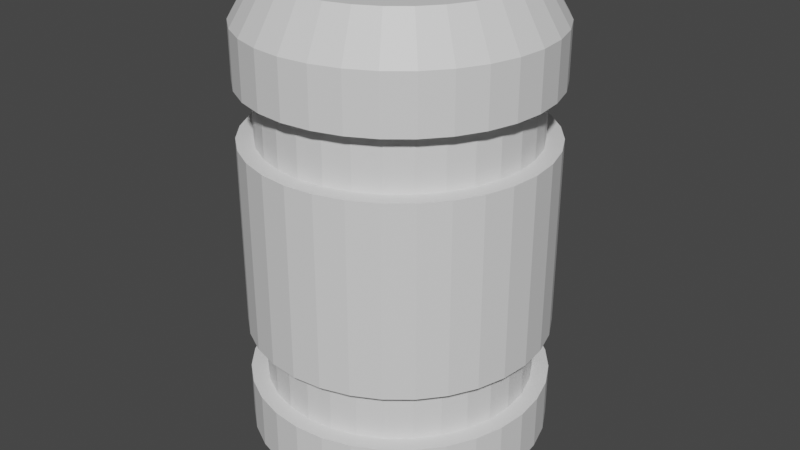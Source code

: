 # Source: Sequence_Lock.blend  (saved by Blender 2.91.10; exported with 4.5.12 LTS)
import bpy
from mathutils import Matrix  # noqa: F401  (used for matrix-valued properties, if any)

bpy.ops.wm.read_factory_settings(use_empty=True)
scene = bpy.context.scene
scene.name = 'Scene'

# ---- collections
col_collection = bpy.data.collections.new('Collection'); scene.collection.children.link(col_collection)

# ---- materials (node trees are filled in below, after node groups)
mat_base = bpy.data.materials.new('Base')
mat_base.use_transparent_shadow = False

# ---- material node trees
mat_base.use_nodes = True; mat_base.node_tree.nodes.clear()
_N = mat_base.node_tree.nodes; _L = mat_base.node_tree.links
n0 = _N.new('ShaderNodeBsdfPrincipled'); n0.name = 'Principled BSDF'; n0.location = (10, 300)
n0.distribution = 'GGX'
n0.subsurface_method = 'BURLEY'
n0.inputs[3].default_value = 1.45
n0.inputs[27].default_value = (0.0, 0.0, 0.0, 1.0)
n0.inputs[28].default_value = 1.0
n1 = _N.new('ShaderNodeOutputMaterial'); n1.name = 'Material Output'; n1.location = (300, 300)
_L.new(n0.outputs[0], n1.inputs[0])
n1.is_active_output = True

# ---- world
world_world = bpy.data.worlds.new('World'); scene.world = world_world
world_world.use_nodes = True; world_world.node_tree.nodes.clear()
_N = world_world.node_tree.nodes; _L = world_world.node_tree.links
n0 = _N.new('ShaderNodeOutputWorld'); n0.name = 'World Output'; n0.location = (300, 300)
n1 = _N.new('ShaderNodeBackground'); n1.name = 'Background'; n1.location = (10, 300)
n1.inputs[0].default_value = (0.05088, 0.05088, 0.05088, 1.0)
_L.new(n1.outputs[0], n0.inputs[0])
n0.is_active_output = True
world_world.color = (0.05088, 0.05088, 0.05088)
world_world.use_sun_shadow = False
world_world.sun_shadow_jitter_overblur = 0.0

# ---- meshes
me_cylinder = bpy.data.meshes.new('Cylinder')
me_cylinder.from_pydata([(0.0, 1.0, -2.0), (0.0, 1.0, 2.0), (0.1951, 0.9808, -2.0), (0.1951, 0.9808, 2.0), (0.3827, 0.9239, -2.0), (0.3827, 0.9239, 2.0), (0.5556, 0.8315, -2.0), (0.5556, 0.8315, 2.0), (0.7071, 0.7071, -2.0), (0.7071, 0.7071, 2.0), (0.8315, 0.5556, -2.0), (0.8315, 0.5556, 2.0), (0.9239, 0.3827, -2.0), (0.9239, 0.3827, 2.0), (0.9808, 0.1951, -2.0), (0.9808, 0.1951, 2.0), (1.0, 7.55e-08, -2.0), (1.0, 5.96e-08, 2.0), (0.9808, -0.1951, -2.0), (0.9808, -0.1951, 2.0), (0.9239, -0.3827, -2.0), (0.9239, -0.3827, 2.0), (0.8315, -0.5556, -2.0), (0.8315, -0.5556, 2.0), (0.7071, -0.7071, -2.0), (0.7071, -0.7071, 2.0), (0.5556, -0.8315, -2.0), (0.5556, -0.8315, 2.0), (0.3827, -0.9239, -2.0), (0.3827, -0.9239, 2.0), (0.1951, -0.9808, -2.0), (0.1951, -0.9808, 2.0), (-3.258e-07, -1.0, -2.0), (-3.258e-07, -1.0, 2.0), (-0.1951, -0.9808, -2.0), (-0.1951, -0.9808, 2.0), (-0.3827, -0.9239, -2.0), (-0.3827, -0.9239, 2.0), (-0.5556, -0.8315, -2.0), (-0.5556, -0.8315, 2.0), (-0.7071, -0.7071, -2.0), (-0.7071, -0.7071, 2.0), (-0.8315, -0.5556, -2.0), (-0.8315, -0.5556, 2.0), (-0.9239, -0.3827, -2.0), (-0.9239, -0.3827, 2.0), (-0.9808, -0.1951, -2.0), (-0.9808, -0.1951, 2.0), (-1.0, 9.656e-07, -2.0), (-1.0, 9.537e-07, 2.0), (-0.9808, 0.1951, -2.0), (-0.9808, 0.1951, 2.0), (-0.9239, 0.3827, -2.0), (-0.9239, 0.3827, 2.0), (-0.8315, 0.5556, -2.0), (-0.8315, 0.5556, 2.0), (-0.7071, 0.7071, -2.0), (-0.7071, 0.7071, 2.0), (-0.5556, 0.8315, -2.0), (-0.5556, 0.8315, 2.0), (-0.3827, 0.9239, -2.0), (-0.3827, 0.9239, 2.0), (-0.1951, 0.9808, -2.0), (-0.1951, 0.9808, 2.0), (-1.09e-08, 1.204, -1.657), (-1.09e-08, 1.204, 1.657), (0.2348, 1.18, 1.657), (0.2348, 1.18, -1.657), (0.4606, 1.112, 1.657), (0.4606, 1.112, -1.657), (0.6687, 1.001, 1.657), (0.6687, 1.001, -1.657), (0.8511, 0.8511, 1.657), (0.8511, 0.8511, -1.657), (1.001, 0.6687, 1.657), (1.001, 0.6687, -1.657), (1.112, 0.4606, 1.657), (1.112, 0.4606, -1.657), (1.18, 0.2348, 1.657), (1.18, 0.2348, -1.657), (1.204, 1.327e-08, 1.657), (1.204, 1.965e-08, -1.657), (1.18, -0.2348, 1.657), (1.18, -0.2348, -1.657), (1.112, -0.4606, 1.657), (1.112, -0.4606, -1.657), (1.001, -0.6687, 1.657), (1.001, -0.6687, -1.657), (0.8511, -0.8511, 1.657), (0.8511, -0.8511, -1.657), (0.6687, -1.001, 1.657), (0.6687, -1.001, -1.657), (0.4606, -1.112, 1.657), (0.4606, -1.112, -1.657), (0.2348, -1.18, 1.657), (0.2348, -1.18, -1.657), (-4.031e-07, -1.204, 1.657), (-4.031e-07, -1.204, -1.657), (-0.2348, -1.18, 1.657), (-0.2348, -1.18, -1.657), (-0.4606, -1.112, 1.657), (-0.4606, -1.112, -1.657), (-0.6687, -1.001, 1.657), (-0.6687, -1.001, -1.657), (-0.8511, -0.8511, 1.657), (-0.8511, -0.8511, -1.657), (-1.001, -0.6687, 1.657), (-1.001, -0.6687, -1.657), (-1.112, -0.4606, 1.657), (-1.112, -0.4606, -1.657), (-1.18, -0.2348, 1.657), (-1.18, -0.2348, -1.657), (-1.204, 1.088e-06, 1.657), (-1.204, 1.093e-06, -1.657), (-1.18, 0.2348, 1.657), (-1.18, 0.2348, -1.657), (-1.112, 0.4606, 1.657), (-1.112, 0.4606, -1.657), (-1.001, 0.6687, 1.657), (-1.001, 0.6687, -1.657), (-0.8511, 0.8511, 1.657), (-0.8511, 0.8511, -1.657), (-0.6687, 1.001, 1.657), (-0.6687, 1.001, -1.657), (-0.4606, 1.112, 1.657), (-0.4606, 1.112, -1.657), (-0.2348, 1.18, 1.657), (-0.2348, 1.18, -1.657), (-1.09e-08, 1.204, -0.7667), (-1.09e-08, 1.204, 0.7667), (0.2348, 1.18, 0.7667), (0.2348, 1.18, -0.7667), (0.4606, 1.112, 0.7667), (0.4606, 1.112, -0.7667), (0.6687, 1.001, 0.7667), (0.6687, 1.001, -0.7667), (0.8511, 0.8511, 0.7667), (0.8511, 0.8511, -0.7667), (1.001, 0.6687, 0.7667), (1.001, 0.6687, -0.7667), (1.112, 0.4606, 0.7667), (1.112, 0.4606, -0.7667), (1.18, 0.2348, 0.7667), (1.18, 0.2348, -0.7667), (1.204, 1.54e-08, 0.7667), (1.204, 1.752e-08, -0.7667), (1.18, -0.2348, 0.7667), (1.18, -0.2348, -0.7667), (1.112, -0.4606, 0.7667), (1.112, -0.4606, -0.7667), (1.001, -0.6687, 0.7667), (1.001, -0.6687, -0.7667), (0.8511, -0.8511, 0.7667), (0.8511, -0.8511, -0.7667), (0.6687, -1.001, 0.7667), (0.6687, -1.001, -0.7667), (0.4606, -1.112, 0.7667), (0.4606, -1.112, -0.7667), (0.2348, -1.18, 0.7667), (0.2348, -1.18, -0.7667), (-4.031e-07, -1.204, 0.7667), (-4.031e-07, -1.204, -0.7667), (-0.2348, -1.18, 0.7667), (-0.2348, -1.18, -0.7667), (-0.4606, -1.112, 0.7667), (-0.4606, -1.112, -0.7667), (-0.6687, -1.001, 0.7667), (-0.6687, -1.001, -0.7667), (-0.8511, -0.8511, 0.7667), (-0.8511, -0.8511, -0.7667), (-1.001, -0.6687, 0.7667), (-1.001, -0.6687, -0.7667), (-1.112, -0.4606, 0.7667), (-1.112, -0.4606, -0.7667), (-1.18, -0.2348, 0.7667), (-1.18, -0.2348, -0.7667), (-1.204, 1.089e-06, 0.7667), (-1.204, 1.091e-06, -0.7667), (-1.18, 0.2348, 0.7667), (-1.18, 0.2348, -0.7667), (-1.112, 0.4606, 0.7667), (-1.112, 0.4606, -0.7667), (-1.001, 0.6687, 0.7667), (-1.001, 0.6687, -0.7667), (-0.8511, 0.8511, 0.7667), (-0.8511, 0.8511, -0.7667), (-0.6687, 1.001, 0.7667), (-0.6687, 1.001, -0.7667), (-0.4606, 1.112, 0.7667), (-0.4606, 1.112, -0.7667), (-0.2348, 1.18, 0.7667), (-0.2348, 1.18, -0.7667), (0.2348, 1.18, -1.212), (0.4606, 1.112, -1.212), (0.6687, 1.001, -1.212), (0.8511, 0.8511, -1.212), (1.001, 0.6687, -1.212), (1.112, 0.4606, -1.212), (1.18, 0.2348, -1.212), (1.204, 1.859e-08, -1.212), (1.18, -0.2348, -1.212), (1.112, -0.4606, -1.212), (1.001, -0.6687, -1.212), (0.8511, -0.8511, -1.212), (0.6687, -1.001, -1.212), (0.4606, -1.112, -1.212), (0.2348, -1.18, -1.212), (-4.031e-07, -1.204, -1.212), (-0.2348, -1.18, -1.212), (-0.4606, -1.112, -1.212), (-0.6687, -1.001, -1.212), (-0.8511, -0.8511, -1.212), (-1.001, -0.6687, -1.212), (-1.112, -0.4606, -1.212), (-1.18, -0.2348, -1.212), (-1.204, 1.092e-06, -1.212), (-1.18, 0.2348, -1.212), (-1.112, 0.4606, -1.212), (-1.001, 0.6687, -1.212), (-0.8511, 0.8511, -1.212), (-0.6687, 1.001, -1.212), (-0.4606, 1.112, -1.212), (-0.2348, 1.18, -1.212), (-1.09e-08, 1.204, -1.212), (-1.09e-08, 1.204, 1.212), (0.2348, 1.18, 1.212), (0.4606, 1.112, 1.212), (0.6687, 1.001, 1.212), (0.8511, 0.8511, 1.212), (1.001, 0.6687, 1.212), (1.112, 0.4606, 1.212), (1.18, 0.2348, 1.212), (1.204, 1.433e-08, 1.212), (1.18, -0.2348, 1.212), (1.112, -0.4606, 1.212), (1.001, -0.6687, 1.212), (0.8511, -0.8511, 1.212), (0.6687, -1.001, 1.212), (0.4606, -1.112, 1.212), (0.2348, -1.18, 1.212), (-4.031e-07, -1.204, 1.212), (-0.2348, -1.18, 1.212), (-0.4606, -1.112, 1.212), (-0.6687, -1.001, 1.212), (-0.8511, -0.8511, 1.212), (-1.001, -0.6687, 1.212), (-1.112, -0.4606, 1.212), (-1.18, -0.2348, 1.212), (-1.204, 1.089e-06, 1.212), (-1.18, 0.2348, 1.212), (-1.112, 0.4606, 1.212), (-1.001, 0.6687, 1.212), (-0.8511, 0.8511, 1.212), (-0.6687, 1.001, 1.212), (-0.4606, 1.112, 1.212), (-0.2348, 1.18, 1.212), (5.063e-09, 1.07, -1.212), (5.063e-09, 1.07, -0.7667), (0.2088, 1.05, 1.212), (0.2088, 1.05, 0.7667), (0.4096, 0.9889, 1.212), (0.4096, 0.9889, 0.7667), (0.5947, 0.89, 1.212), (0.5947, 0.89, 0.7667), (0.7569, 0.7569, 1.212), (0.7569, 0.7569, 0.7667), (0.89, 0.5947, 1.212), (0.89, 0.5947, 0.7667), (0.9889, 0.4096, 1.212), (0.9889, 0.4096, 0.7667), (1.05, 0.2088, 1.212), (1.05, 0.2088, 0.7667), (1.07, 5.151e-08, 1.212), (1.07, 5.246e-08, 0.7667), (1.05, -0.2088, 1.212), (1.05, -0.2088, 0.7667), (0.9889, -0.4096, 1.212), (0.9889, -0.4096, 0.7667), (0.89, -0.5947, 1.212), (0.89, -0.5947, 0.7667), (0.7569, -0.7569, 1.212), (0.7569, -0.7569, 0.7667), (0.5947, -0.89, 1.212), (0.5947, -0.89, 0.7667), (0.4096, -0.9889, 1.212), (0.4096, -0.9889, 0.7667), (0.2088, -1.05, 1.212), (0.2088, -1.05, 0.7667), (-3.437e-07, -1.07, 1.212), (-3.437e-07, -1.07, 0.7667), (-0.2088, -1.05, 1.212), (-0.2088, -1.05, 0.7667), (-0.4096, -0.9889, 1.212), (-0.4096, -0.9889, 0.7667), (-0.5947, -0.89, 1.212), (-0.5947, -0.89, 0.7667), (-0.7569, -0.7569, 1.212), (-0.7569, -0.7569, 0.7667), (-0.89, -0.5947, 1.212), (-0.89, -0.5947, 0.7667), (-0.9889, -0.4096, 1.212), (-0.9889, -0.4096, 0.7667), (-1.05, -0.2088, 1.212), (-1.05, -0.2088, 0.7667), (-1.07, 1.007e-06, 1.212), (-1.07, 1.008e-06, 0.7667), (-1.05, 0.2088, 1.212), (-1.05, 0.2088, 0.7667), (-0.9889, 0.4096, 1.212), (-0.9889, 0.4096, 0.7667), (-0.89, 0.5947, 1.212), (-0.89, 0.5947, 0.7667), (-0.7569, 0.7569, 1.212), (-0.7569, 0.7569, 0.7667), (-0.5947, 0.89, 1.212), (-0.5947, 0.89, 0.7667), (-0.4096, 0.9889, 1.212), (-0.4096, 0.9889, 0.7667), (-0.2088, 1.05, 1.212), (-0.2088, 1.05, 0.7667), (0.2088, 1.05, -0.7667), (5.063e-09, 1.07, 0.7667), (0.4096, 0.9889, -0.7667), (0.5947, 0.89, -0.7667), (0.7569, 0.7569, -0.7667), (0.89, 0.5947, -0.7667), (0.9889, 0.4096, -0.7667), (1.05, 0.2088, -0.7667), (1.07, 5.435e-08, -0.7667), (1.05, -0.2088, -0.7667), (0.9889, -0.4096, -0.7667), (0.89, -0.5947, -0.7667), (0.7569, -0.7569, -0.7667), (0.5947, -0.89, -0.7667), (0.4096, -0.9889, -0.7667), (0.2088, -1.05, -0.7667), (-3.437e-07, -1.07, -0.7667), (-0.2088, -1.05, -0.7667), (-0.4096, -0.9889, -0.7667), (-0.5947, -0.89, -0.7667), (-0.7569, -0.7569, -0.7667), (-0.89, -0.5947, -0.7667), (-0.9889, -0.4096, -0.7667), (-1.05, -0.2088, -0.7667), (-1.07, 1.009e-06, -0.7667), (-1.05, 0.2088, -0.7667), (-0.9889, 0.4096, -0.7667), (-0.89, 0.5947, -0.7667), (-0.7569, 0.7569, -0.7667), (-0.5947, 0.89, -0.7667), (-0.4096, 0.9889, -0.7667), (-0.2088, 1.05, -0.7667), (0.2088, 1.05, -1.212), (0.4096, 0.9889, -1.212), (0.5947, 0.89, -1.212), (0.7569, 0.7569, -1.212), (0.89, 0.5947, -1.212), (0.9889, 0.4096, -1.212), (1.05, 0.2088, -1.212), (1.07, 5.529e-08, -1.212), (1.05, -0.2088, -1.212), (0.9889, -0.4096, -1.212), (0.89, -0.5947, -1.212), (0.7569, -0.7569, -1.212), (0.5947, -0.89, -1.212), (0.4096, -0.9889, -1.212), (0.2088, -1.05, -1.212), (-3.437e-07, -1.07, -1.212), (-0.2088, -1.05, -1.212), (-0.4096, -0.9889, -1.212), (-0.5947, -0.89, -1.212), (-0.7569, -0.7569, -1.212), (-0.89, -0.5947, -1.212), (-0.9889, -0.4096, -1.212), (-1.05, -0.2088, -1.212), (-1.07, 1.01e-06, -1.212), (-1.05, 0.2088, -1.212), (-0.9889, 0.4096, -1.212), (-0.89, 0.5947, -1.212), (-0.7569, 0.7569, -1.212), (-0.5947, 0.89, -1.212), (-0.4096, 0.9889, -1.212), (-0.2088, 1.05, -1.212), (5.063e-09, 1.07, 1.212)], [], [(65, 1, 3, 66), (66, 3, 5, 68), (68, 5, 7, 70), (70, 7, 9, 72), (72, 9, 11, 74), (74, 11, 13, 76), (76, 13, 15, 78), (78, 15, 17, 80), (80, 17, 19, 82), (82, 19, 21, 84), (84, 21, 23, 86), (86, 23, 25, 88), (88, 25, 27, 90), (90, 27, 29, 92), (92, 29, 31, 94), (94, 31, 33, 96), (96, 33, 35, 98), (98, 35, 37, 100), (100, 37, 39, 102), (102, 39, 41, 104), (104, 41, 43, 106), (106, 43, 45, 108), (108, 45, 47, 110), (110, 47, 49, 112), (112, 49, 51, 114), (114, 51, 53, 116), (116, 53, 55, 118), (118, 55, 57, 120), (120, 57, 59, 122), (122, 59, 61, 124), (3, 1, 63, 61, 59, 57, 55, 53, 51, 49, 47, 45, 43, 41, 39, 37, 35, 33, 31, 29, 27, 25, 23, 21, 19, 17, 15, 13, 11, 9, 7, 5), (124, 61, 63, 126), (126, 63, 1, 65), (0, 2, 4, 6, 8, 10, 12, 14, 16, 18, 20, 22, 24, 26, 28, 30, 32, 34, 36, 38, 40, 42, 44, 46, 48, 50, 52, 54, 56, 58, 60, 62), (62, 127, 64, 0), (255, 126, 65, 224), (60, 125, 127, 62), (254, 124, 126, 255), (58, 123, 125, 60), (253, 122, 124, 254), (56, 121, 123, 58), (252, 120, 122, 253), (54, 119, 121, 56), (251, 118, 120, 252), (52, 117, 119, 54), (250, 116, 118, 251), (50, 115, 117, 52), (249, 114, 116, 250), (48, 113, 115, 50), (248, 112, 114, 249), (46, 111, 113, 48), (247, 110, 112, 248), (44, 109, 111, 46), (246, 108, 110, 247), (42, 107, 109, 44), (245, 106, 108, 246), (40, 105, 107, 42), (244, 104, 106, 245), (38, 103, 105, 40), (243, 102, 104, 244), (36, 101, 103, 38), (242, 100, 102, 243), (34, 99, 101, 36), (241, 98, 100, 242), (32, 97, 99, 34), (240, 96, 98, 241), (30, 95, 97, 32), (239, 94, 96, 240), (28, 93, 95, 30), (238, 92, 94, 239), (26, 91, 93, 28), (237, 90, 92, 238), (24, 89, 91, 26), (236, 88, 90, 237), (22, 87, 89, 24), (235, 86, 88, 236), (20, 85, 87, 22), (234, 84, 86, 235), (18, 83, 85, 20), (233, 82, 84, 234), (16, 81, 83, 18), (232, 80, 82, 233), (14, 79, 81, 16), (231, 78, 80, 232), (12, 77, 79, 14), (230, 76, 78, 231), (10, 75, 77, 12), (229, 74, 76, 230), (8, 73, 75, 10), (228, 72, 74, 229), (6, 71, 73, 8), (227, 70, 72, 228), (4, 69, 71, 6), (226, 68, 70, 227), (2, 67, 69, 4), (225, 66, 68, 226), (0, 64, 67, 2), (224, 65, 66, 225), (211, 210, 370, 371), (128, 129, 130, 131), (134, 132, 261, 263), (131, 130, 132, 133), (185, 187, 349, 348), (133, 132, 134, 135), (212, 211, 371, 372), (135, 134, 136, 137), (133, 135, 323, 322), (137, 136, 138, 139), (184, 182, 311, 313), (139, 138, 140, 141), (213, 212, 372, 373), (141, 140, 142, 143), (132, 130, 259, 261), (143, 142, 144, 145), (183, 185, 348, 347), (145, 144, 146, 147), (214, 213, 373, 374), (147, 146, 148, 149), (131, 133, 322, 320), (149, 148, 150, 151), (182, 180, 309, 311), (151, 150, 152, 153), (215, 214, 374, 375), (153, 152, 154, 155), (130, 129, 321, 259), (155, 154, 156, 157), (181, 183, 347, 346), (157, 156, 158, 159), (216, 215, 375, 376), (159, 158, 160, 161), (128, 131, 320, 257), (161, 160, 162, 163), (180, 178, 307, 309), (163, 162, 164, 165), (217, 216, 376, 377), (165, 164, 166, 167), (179, 181, 346, 345), (167, 166, 168, 169), (218, 217, 377, 378), (169, 168, 170, 171), (178, 176, 305, 307), (171, 170, 172, 173), (219, 218, 378, 379), (173, 172, 174, 175), (177, 179, 345, 344), (175, 174, 176, 177), (220, 219, 379, 380), (177, 176, 178, 179), (176, 174, 303, 305), (179, 178, 180, 181), (221, 220, 380, 381), (181, 180, 182, 183), (175, 177, 344, 343), (183, 182, 184, 185), (222, 221, 381, 382), (185, 184, 186, 187), (174, 172, 301, 303), (187, 186, 188, 189), (223, 222, 382, 256), (189, 188, 190, 191), (173, 175, 343, 342), (191, 190, 129, 128), (127, 222, 223, 64), (125, 221, 222, 127), (123, 220, 221, 125), (121, 219, 220, 123), (119, 218, 219, 121), (117, 217, 218, 119), (115, 216, 217, 117), (113, 215, 216, 115), (111, 214, 215, 113), (109, 213, 214, 111), (107, 212, 213, 109), (105, 211, 212, 107), (103, 210, 211, 105), (101, 209, 210, 103), (99, 208, 209, 101), (97, 207, 208, 99), (95, 206, 207, 97), (93, 205, 206, 95), (91, 204, 205, 93), (89, 203, 204, 91), (87, 202, 203, 89), (85, 201, 202, 87), (83, 200, 201, 85), (81, 199, 200, 83), (79, 198, 199, 81), (77, 197, 198, 79), (75, 196, 197, 77), (73, 195, 196, 75), (71, 194, 195, 73), (69, 193, 194, 71), (67, 192, 193, 69), (64, 223, 192, 67), (172, 170, 299, 301), (171, 173, 342, 341), (170, 168, 297, 299), (169, 171, 341, 340), (168, 166, 295, 297), (167, 169, 340, 339), (166, 164, 293, 295), (255, 224, 383, 318), (165, 167, 339, 338), (254, 255, 318, 316), (164, 162, 291, 293), (253, 254, 316, 314), (163, 165, 338, 337), (252, 253, 314, 312), (162, 160, 289, 291), (251, 252, 312, 310), (161, 163, 337, 336), (250, 251, 310, 308), (160, 158, 287, 289), (249, 250, 308, 306), (159, 161, 336, 335), (248, 249, 306, 304), (158, 156, 285, 287), (247, 248, 304, 302), (157, 159, 335, 334), (246, 247, 302, 300), (156, 154, 283, 285), (245, 246, 300, 298), (155, 157, 334, 333), (244, 245, 298, 296), (154, 152, 281, 283), (243, 244, 296, 294), (256, 257, 320, 352), (352, 320, 322, 353), (353, 322, 323, 354), (354, 323, 324, 355), (355, 324, 325, 356), (356, 325, 326, 357), (357, 326, 327, 358), (358, 327, 328, 359), (359, 328, 329, 360), (360, 329, 330, 361), (361, 330, 331, 362), (362, 331, 332, 363), (363, 332, 333, 364), (364, 333, 334, 365), (365, 334, 335, 366), (366, 335, 336, 367), (367, 336, 337, 368), (368, 337, 338, 369), (369, 338, 339, 370), (370, 339, 340, 371), (371, 340, 341, 372), (372, 341, 342, 373), (373, 342, 343, 374), (374, 343, 344, 375), (375, 344, 345, 376), (376, 345, 346, 377), (377, 346, 347, 378), (378, 347, 348, 379), (379, 348, 349, 380), (380, 349, 350, 381), (381, 350, 351, 382), (382, 351, 257, 256), (321, 383, 258, 259), (259, 258, 260, 261), (261, 260, 262, 263), (263, 262, 264, 265), (265, 264, 266, 267), (267, 266, 268, 269), (269, 268, 270, 271), (271, 270, 272, 273), (273, 272, 274, 275), (275, 274, 276, 277), (277, 276, 278, 279), (279, 278, 280, 281), (281, 280, 282, 283), (283, 282, 284, 285), (285, 284, 286, 287), (287, 286, 288, 289), (289, 288, 290, 291), (291, 290, 292, 293), (293, 292, 294, 295), (295, 294, 296, 297), (297, 296, 298, 299), (299, 298, 300, 301), (301, 300, 302, 303), (303, 302, 304, 305), (305, 304, 306, 307), (307, 306, 308, 309), (309, 308, 310, 311), (311, 310, 312, 313), (313, 312, 314, 315), (315, 314, 316, 317), (317, 316, 318, 319), (319, 318, 383, 321), (186, 184, 313, 315), (224, 225, 258, 383), (135, 137, 324, 323), (210, 209, 369, 370), (187, 189, 350, 349), (225, 226, 260, 258), (136, 134, 263, 265), (209, 208, 368, 369), (188, 186, 315, 317), (226, 227, 262, 260), (137, 139, 325, 324), (208, 207, 367, 368), (189, 191, 351, 350), (227, 228, 264, 262), (138, 136, 265, 267), (207, 206, 366, 367), (190, 188, 317, 319), (228, 229, 266, 264), (139, 141, 326, 325), (206, 205, 365, 366), (191, 128, 257, 351), (229, 230, 268, 266), (140, 138, 267, 269), (205, 204, 364, 365), (129, 190, 319, 321), (230, 231, 270, 268), (141, 143, 327, 326), (204, 203, 363, 364), (231, 232, 272, 270), (142, 140, 269, 271), (203, 202, 362, 363), (232, 233, 274, 272), (143, 145, 328, 327), (202, 201, 361, 362), (233, 234, 276, 274), (144, 142, 271, 273), (201, 200, 360, 361), (234, 235, 278, 276), (145, 147, 329, 328), (200, 199, 359, 360), (235, 236, 280, 278), (146, 144, 273, 275), (199, 198, 358, 359), (236, 237, 282, 280), (147, 149, 330, 329), (198, 197, 357, 358), (237, 238, 284, 282), (148, 146, 275, 277), (197, 196, 356, 357), (238, 239, 286, 284), (149, 151, 331, 330), (196, 195, 355, 356), (239, 240, 288, 286), (150, 148, 277, 279), (195, 194, 354, 355), (240, 241, 290, 288), (151, 153, 332, 331), (194, 193, 353, 354), (241, 242, 292, 290), (152, 150, 279, 281), (193, 192, 352, 353), (242, 243, 294, 292), (153, 155, 333, 332), (192, 223, 256, 352)])
_uv = me_cylinder.uv_layers.new(name='UVMap')
_uv.uv.foreach_set('vector', [0.8753, 0.07138, 0.8332, 0.07864, 0.8332, 0.05639, 0.8753, 0.0446, 0.8753, 0.0446, 0.8332, 0.05639, 0.8332, 0.03636, 0.8753, 0.0205, 0.8753, 0.0205, 0.8332, 0.03636, 0.8332, 0.01933, 0.8753, 0.0, 0.4876, 0.5886, 0.5297, 0.608, 0.5297, 0.625, 0.4876, 0.6091, 0.4876, 0.6091, 0.5297, 0.625, 0.5297, 0.645, 0.4876, 0.6332, 0.4876, 0.6332, 0.5297, 0.645, 0.5297, 0.6673, 0.4876, 0.66, 0.4876, 0.66, 0.5297, 0.6673, 0.5297, 0.6909, 0.4876, 0.6884, 0.4876, 0.6884, 0.5297, 0.6909, 0.5297, 0.715, 0.4876, 0.7174, 0.4876, 0.7174, 0.5297, 0.715, 0.5297, 0.7386, 0.4876, 0.7459, 0.4876, 0.7459, 0.5297, 0.7386, 0.5297, 0.7608, 0.4876, 0.7726, 0.4876, 0.7726, 0.5297, 0.7608, 0.5297, 0.7809, 0.4876, 0.7967, 0.4876, 0.7967, 0.5297, 0.7809, 0.5297, 0.7979, 0.4876, 0.8172, 0.8317, 0.4731, 0.8738, 0.4925, 0.8738, 0.5095, 0.8317, 0.4936, 0.8317, 0.4936, 0.8738, 0.5095, 0.8738, 0.5295, 0.8317, 0.5177, 0.8317, 0.5177, 0.8738, 0.5295, 0.8738, 0.5518, 0.8317, 0.5445, 0.8317, 0.5445, 0.8738, 0.5518, 0.8738, 0.5754, 0.8317, 0.5729, 0.8317, 0.5729, 0.8738, 0.5754, 0.8738, 0.5995, 0.8317, 0.6019, 0.8317, 0.6019, 0.8738, 0.5995, 0.8738, 0.6231, 0.8317, 0.6304, 0.8317, 0.6304, 0.8738, 0.6231, 0.8738, 0.6454, 0.8317, 0.6571, 0.8317, 0.6571, 0.8738, 0.6454, 0.8738, 0.6654, 0.8317, 0.6812, 0.9159, 0.4321, 0.8738, 0.4163, 0.8738, 0.3963, 0.9159, 0.408, 0.9159, 0.408, 0.8738, 0.3963, 0.8738, 0.374, 0.9159, 0.3813, 0.9159, 0.3813, 0.8738, 0.374, 0.8738, 0.3504, 0.9159, 0.3528, 0.9159, 0.3528, 0.8738, 0.3504, 0.8738, 0.3263, 0.9159, 0.3238, 0.9159, 0.3238, 0.8738, 0.3263, 0.8738, 0.3027, 0.9159, 0.2954, 0.9159, 0.2954, 0.8738, 0.3027, 0.8738, 0.2804, 0.9159, 0.2686, 0.9159, 0.2686, 0.8738, 0.2804, 0.8738, 0.2604, 0.9159, 0.2445, 0.8753, 0.2081, 0.8332, 0.1922, 0.8332, 0.1722, 0.8753, 0.184, 0.8753, 0.184, 0.8332, 0.1722, 0.8332, 0.15, 0.8753, 0.1572, 0.8753, 0.1572, 0.8332, 0.15, 0.8332, 0.1263, 0.8753, 0.1288, 0.0, 0.6988, 0.004699, 0.6752, 0.01392, 0.653, 0.0273, 0.6329, 0.04433, 0.6159, 0.06435, 0.6025, 0.0866, 0.5933, 0.1102, 0.5886, 0.1343, 0.5886, 0.1579, 0.5933, 0.1802, 0.6025, 0.2002, 0.6159, 0.2172, 0.6329, 0.2306, 0.653, 0.2398, 0.6752, 0.2445, 0.6988, 0.2445, 0.7229, 0.2398, 0.7466, 0.2306, 0.7688, 0.2172, 0.7888, 0.2002, 0.8059, 0.1802, 0.8192, 0.1579, 0.8285, 0.1343, 0.8332, 0.1102, 0.8332, 0.0866, 0.8285, 0.06435, 0.8192, 0.04433, 0.8059, 0.0273, 0.7888, 0.01392, 0.7688, 0.004699, 0.7466, 0.0, 0.7229, 0.8753, 0.1288, 0.8332, 0.1263, 0.8332, 0.1023, 0.8753, 0.09981, 0.8753, 0.09981, 0.8332, 0.1023, 0.8332, 0.07864, 0.8753, 0.07138, 0.5933, 0.1579, 0.5886, 0.1343, 0.5886, 0.1102, 0.5933, 0.0866, 0.6025, 0.06435, 0.6159, 0.04433, 0.6329, 0.0273, 0.653, 0.01392, 0.6752, 0.004699, 0.6988, 0.0, 0.7229, 0.0, 0.7466, 0.004699, 0.7688, 0.01392, 0.7888, 0.0273, 0.8059, 0.04433, 0.8192, 0.06435, 0.8285, 0.0866, 0.8332, 0.1102, 0.8332, 0.1343, 0.8285, 0.1579, 0.8192, 0.1802, 0.8059, 0.2002, 0.7888, 0.2172, 0.7688, 0.2306, 0.7466, 0.2398, 0.7229, 0.2445, 0.6988, 0.2445, 0.6752, 0.2398, 0.653, 0.2306, 0.6329, 0.2172, 0.6159, 0.2002, 0.6025, 0.1802, 0.873, 0.7871, 0.9151, 0.7895, 0.9151, 0.818, 0.873, 0.8107, 0.93, 0.09981, 0.8753, 0.09981, 0.8753, 0.07138, 0.93, 0.07138, 0.873, 0.763, 0.9151, 0.7606, 0.9151, 0.7895, 0.873, 0.7871, 0.93, 0.1288, 0.8753, 0.1288, 0.8753, 0.09981, 0.93, 0.09981, 0.873, 0.7394, 0.9151, 0.7321, 0.9151, 0.7606, 0.873, 0.763, 0.93, 0.1572, 0.8753, 0.1572, 0.8753, 0.1288, 0.93, 0.1288, 0.873, 0.7171, 0.9151, 0.7053, 0.9151, 0.7321, 0.873, 0.7394, 0.93, 0.184, 0.8753, 0.184, 0.8753, 0.1572, 0.93, 0.1572, 0.873, 0.6971, 0.9151, 0.6812, 0.9151, 0.7053, 0.873, 0.7171, 0.93, 0.2081, 0.8753, 0.2081, 0.8753, 0.184, 0.93, 0.184, 0.8738, 0.5839, 0.9159, 0.5957, 0.9159, 0.6198, 0.8738, 0.6039, 0.9706, 0.2686, 0.9159, 0.2686, 0.9159, 0.2445, 0.9706, 0.2445, 0.8738, 0.5616, 0.9159, 0.5689, 0.9159, 0.5957, 0.8738, 0.5839, 0.9706, 0.2954, 0.9159, 0.2954, 0.9159, 0.2686, 0.9706, 0.2686, 0.8738, 0.538, 0.9159, 0.5404, 0.9159, 0.5689, 0.8738, 0.5616, 0.9706, 0.3238, 0.9159, 0.3238, 0.9159, 0.2954, 0.9706, 0.2954, 0.8738, 0.5139, 0.9159, 0.5115, 0.9159, 0.5404, 0.8738, 0.538, 0.9706, 0.3528, 0.9159, 0.3528, 0.9159, 0.3238, 0.9706, 0.3238, 0.8738, 0.4903, 0.9159, 0.483, 0.9159, 0.5115, 0.8738, 0.5139, 0.9706, 0.3813, 0.9159, 0.3813, 0.9159, 0.3528, 0.9706, 0.3528, 0.8738, 0.468, 0.9159, 0.4562, 0.9159, 0.483, 0.8738, 0.4903, 0.9706, 0.408, 0.9159, 0.408, 0.9159, 0.3813, 0.9706, 0.3813, 0.8738, 0.448, 0.9159, 0.4321, 0.9159, 0.4562, 0.8738, 0.468, 0.9706, 0.4321, 0.9159, 0.4321, 0.9159, 0.408, 0.9706, 0.408, 0.873, 0.7171, 0.8309, 0.7053, 0.8309, 0.6812, 0.873, 0.6971, 0.777, 0.6571, 0.8317, 0.6571, 0.8317, 0.6812, 0.777, 0.6812, 0.873, 0.7394, 0.8309, 0.7321, 0.8309, 0.7053, 0.873, 0.7171, 0.777, 0.6304, 0.8317, 0.6304, 0.8317, 0.6571, 0.777, 0.6571, 0.873, 0.763, 0.8309, 0.7606, 0.8309, 0.7321, 0.873, 0.7394, 0.777, 0.6019, 0.8317, 0.6019, 0.8317, 0.6304, 0.777, 0.6304, 0.873, 0.7871, 0.8309, 0.7895, 0.8309, 0.7606, 0.873, 0.763, 0.777, 0.5729, 0.8317, 0.5729, 0.8317, 0.6019, 0.777, 0.6019, 0.873, 0.8107, 0.8309, 0.818, 0.8309, 0.7895, 0.873, 0.7871, 0.777, 0.5445, 0.8317, 0.5445, 0.8317, 0.5729, 0.777, 0.5729, 0.873, 0.833, 0.8309, 0.8448, 0.8309, 0.818, 0.873, 0.8107, 0.777, 0.5177, 0.8317, 0.5177, 0.8317, 0.5445, 0.777, 0.5445, 0.873, 0.853, 0.8309, 0.8689, 0.8309, 0.8448, 0.873, 0.833, 0.777, 0.4936, 0.8317, 0.4936, 0.8317, 0.5177, 0.777, 0.5177, 0.873, 0.87, 0.8309, 0.8894, 0.8309, 0.8689, 0.873, 0.853, 0.777, 0.4731, 0.8317, 0.4731, 0.8317, 0.4936, 0.777, 0.4936, 0.8738, 0.2809, 0.8317, 0.265, 0.8317, 0.2445, 0.8738, 0.2639, 0.4329, 0.7967, 0.4876, 0.7967, 0.4876, 0.8172, 0.4329, 0.8172, 0.8738, 0.3009, 0.8317, 0.2891, 0.8317, 0.265, 0.8738, 0.2809, 0.4329, 0.7726, 0.4876, 0.7726, 0.4876, 0.7967, 0.4329, 0.7967, 0.8738, 0.3232, 0.8317, 0.3159, 0.8317, 0.2891, 0.8738, 0.3009, 0.4329, 0.7459, 0.4876, 0.7459, 0.4876, 0.7726, 0.4329, 0.7726, 0.8738, 0.3468, 0.8317, 0.3443, 0.8317, 0.3159, 0.8738, 0.3232, 0.4329, 0.7174, 0.4876, 0.7174, 0.4876, 0.7459, 0.4329, 0.7459, 0.8738, 0.3709, 0.8317, 0.3733, 0.8317, 0.3443, 0.8738, 0.3468, 0.4329, 0.6884, 0.4876, 0.6884, 0.4876, 0.7174, 0.4329, 0.7174, 0.8738, 0.3945, 0.8317, 0.4018, 0.8317, 0.3733, 0.8738, 0.3709, 0.4329, 0.66, 0.4876, 0.66, 0.4876, 0.6884, 0.4329, 0.6884, 0.8738, 0.4167, 0.8317, 0.4285, 0.8317, 0.4018, 0.8738, 0.3945, 0.4329, 0.6332, 0.4876, 0.6332, 0.4876, 0.66, 0.4329, 0.66, 0.8738, 0.4368, 0.8317, 0.4526, 0.8317, 0.4285, 0.8738, 0.4167, 0.4329, 0.6091, 0.4876, 0.6091, 0.4876, 0.6332, 0.4329, 0.6332, 0.8738, 0.4538, 0.8317, 0.4731, 0.8317, 0.4526, 0.8738, 0.4368, 0.4329, 0.5886, 0.4876, 0.5886, 0.4876, 0.6091, 0.4329, 0.6091, 0.873, 0.853, 0.9151, 0.8689, 0.9151, 0.8894, 0.873, 0.87, 0.93, 0.0205, 0.8753, 0.0205, 0.8753, 0.0, 0.93, 0.0, 0.873, 0.833, 0.9151, 0.8448, 0.9151, 0.8689, 0.873, 0.853, 0.93, 0.0446, 0.8753, 0.0446, 0.8753, 0.0205, 0.93, 0.0205, 0.873, 0.8107, 0.9151, 0.818, 0.9151, 0.8448, 0.873, 0.833, 0.93, 0.07138, 0.8753, 0.07138, 0.8753, 0.0446, 0.93, 0.0446, 0.241, 0.2615, 0.2169, 0.2776, 0.2091, 0.2631, 0.2306, 0.2488, 0.2445, 0.7254, 0.4329, 0.7254, 0.4329, 0.7521, 0.2445, 0.7521, 0.07745, 0.3111, 0.1042, 0.3, 0.109, 0.3156, 0.08517, 0.3255, 0.2445, 0.7521, 0.4329, 0.7521, 0.4329, 0.7762, 0.2445, 0.7762, 0.4844, 0.583, 0.456, 0.5886, 0.4544, 0.5723, 0.4796, 0.5673, 0.2445, 0.7762, 0.4329, 0.7762, 0.4329, 0.7967, 0.2445, 0.7967, 0.2615, 0.241, 0.241, 0.2615, 0.2306, 0.2488, 0.2488, 0.2306, 0.777, 0.4731, 0.5886, 0.4731, 0.5886, 0.4526, 0.777, 0.4526, 0.3272, 0.5353, 0.3111, 0.5112, 0.3255, 0.5035, 0.3398, 0.5249, 0.777, 0.4526, 0.5886, 0.4526, 0.5886, 0.4285, 0.777, 0.4285, 0.2615, 0.3477, 0.2776, 0.3718, 0.2631, 0.3795, 0.2488, 0.358, 0.777, 0.4285, 0.5886, 0.4285, 0.5886, 0.4018, 0.777, 0.4018, 0.2776, 0.2169, 0.2615, 0.241, 0.2488, 0.2306, 0.2631, 0.2091, 0.777, 0.4018, 0.5886, 0.4018, 0.5886, 0.3733, 0.777, 0.3733, 0.1042, 0.3, 0.1327, 0.2943, 0.1343, 0.3106, 0.109, 0.3156, 0.777, 0.3733, 0.5886, 0.3733, 0.5886, 0.3443, 0.777, 0.3443, 0.5112, 0.5719, 0.4844, 0.583, 0.4796, 0.5673, 0.5035, 0.5574, 0.777, 0.3443, 0.5886, 0.3443, 0.5886, 0.3159, 0.777, 0.3159, 0.2887, 0.1901, 0.2776, 0.2169, 0.2631, 0.2091, 0.273, 0.1853, 0.777, 0.3159, 0.5886, 0.3159, 0.5886, 0.2891, 0.777, 0.2891, 0.3477, 0.5558, 0.3272, 0.5353, 0.3398, 0.5249, 0.358, 0.5431, 0.777, 0.2891, 0.5886, 0.2891, 0.5886, 0.265, 0.777, 0.265, 0.2776, 0.3718, 0.2887, 0.3985, 0.273, 0.4033, 0.2631, 0.3795, 0.777, 0.265, 0.5886, 0.265, 0.5886, 0.2445, 0.777, 0.2445, 0.2943, 0.1616, 0.2887, 0.1901, 0.273, 0.1853, 0.278, 0.16, 0.777, 0.6812, 0.5886, 0.6812, 0.5886, 0.6608, 0.777, 0.6608, 0.1327, 0.2943, 0.1616, 0.2943, 0.16, 0.3106, 0.1343, 0.3106, 0.777, 0.6608, 0.5886, 0.6608, 0.5886, 0.6366, 0.777, 0.6366, 0.5353, 0.5558, 0.5112, 0.5719, 0.5035, 0.5574, 0.5249, 0.5431, 0.777, 0.6366, 0.5886, 0.6366, 0.5886, 0.6099, 0.777, 0.6099, 0.2943, 0.1327, 0.2943, 0.1616, 0.278, 0.16, 0.278, 0.1343, 0.777, 0.6099, 0.5886, 0.6099, 0.5886, 0.5814, 0.777, 0.5814, 0.3718, 0.5719, 0.3477, 0.5558, 0.358, 0.5431, 0.3795, 0.5574, 0.777, 0.5814, 0.5886, 0.5814, 0.5886, 0.5525, 0.777, 0.5525, 0.2887, 0.3985, 0.2943, 0.427, 0.278, 0.4286, 0.273, 0.4033, 0.777, 0.5525, 0.5886, 0.5525, 0.5886, 0.524, 0.777, 0.524, 0.2887, 0.1042, 0.2943, 0.1327, 0.278, 0.1343, 0.273, 0.109, 0.777, 0.524, 0.5886, 0.524, 0.5886, 0.4972, 0.777, 0.4972, 0.5558, 0.5353, 0.5353, 0.5558, 0.5249, 0.5431, 0.5431, 0.5249, 0.777, 0.4972, 0.5886, 0.4972, 0.5886, 0.4731, 0.777, 0.4731, 0.2776, 0.07745, 0.2887, 0.1042, 0.273, 0.109, 0.2631, 0.08517, 0.7762, 0.6812, 0.7762, 0.8696, 0.7521, 0.8696, 0.7521, 0.6812, 0.2943, 0.427, 0.2943, 0.456, 0.278, 0.4544, 0.278, 0.4286, 0.7521, 0.6812, 0.7521, 0.8696, 0.7254, 0.8696, 0.7254, 0.6812, 0.2615, 0.05335, 0.2776, 0.07745, 0.2631, 0.08517, 0.2488, 0.06373, 0.7254, 0.6812, 0.7254, 0.8696, 0.6969, 0.8696, 0.6969, 0.6812, 0.5719, 0.5112, 0.5558, 0.5353, 0.5431, 0.5249, 0.5574, 0.5035, 0.6969, 0.6812, 0.6969, 0.8696, 0.6679, 0.8696, 0.6679, 0.6812, 0.241, 0.03285, 0.2615, 0.05335, 0.2488, 0.06373, 0.2306, 0.0455, 0.6679, 0.6812, 0.6679, 0.8696, 0.6395, 0.8696, 0.6395, 0.6812, 0.2943, 0.456, 0.2887, 0.4844, 0.273, 0.4796, 0.278, 0.4544, 0.6395, 0.6812, 0.6395, 0.8696, 0.6127, 0.8696, 0.6127, 0.6812, 0.2169, 0.01675, 0.241, 0.03285, 0.2306, 0.0455, 0.2091, 0.03118, 0.6127, 0.6812, 0.6127, 0.8696, 0.5886, 0.8696, 0.5886, 0.6812, 0.583, 0.4844, 0.5719, 0.5112, 0.5574, 0.5035, 0.5673, 0.4796, 0.2445, 0.5886, 0.4329, 0.5886, 0.4329, 0.6127, 0.2445, 0.6127, 0.1901, 0.005655, 0.2169, 0.01675, 0.2091, 0.03118, 0.1853, 0.02132, 0.2445, 0.6127, 0.4329, 0.6127, 0.4329, 0.6395, 0.2445, 0.6395, 0.2887, 0.4844, 0.2776, 0.5112, 0.2631, 0.5035, 0.273, 0.4796, 0.2445, 0.6395, 0.4329, 0.6395, 0.4329, 0.6679, 0.2445, 0.6679, 0.1616, 0.0, 0.1901, 0.005655, 0.1853, 0.02132, 0.16, 0.01629, 0.2445, 0.6679, 0.4329, 0.6679, 0.4329, 0.6969, 0.2445, 0.6969, 0.5886, 0.456, 0.583, 0.4844, 0.5673, 0.4796, 0.5723, 0.4544, 0.2445, 0.6969, 0.4329, 0.6969, 0.4329, 0.7254, 0.2445, 0.7254, 0.9151, 0.7895, 0.9699, 0.7895, 0.9699, 0.818, 0.9151, 0.818, 0.9151, 0.7606, 0.9699, 0.7606, 0.9699, 0.7895, 0.9151, 0.7895, 0.9151, 0.7321, 0.9699, 0.7321, 0.9699, 0.7606, 0.9151, 0.7606, 0.9151, 0.7053, 0.9699, 0.7053, 0.9699, 0.7321, 0.9151, 0.7321, 0.9151, 0.6812, 0.9699, 0.6812, 0.9699, 0.7053, 0.9151, 0.7053, 0.9159, 0.5957, 0.9706, 0.5957, 0.9706, 0.6198, 0.9159, 0.6198, 0.9159, 0.5689, 0.9706, 0.5689, 0.9706, 0.5957, 0.9159, 0.5957, 0.9159, 0.5404, 0.9706, 0.5404, 0.9706, 0.5689, 0.9159, 0.5689, 0.9159, 0.5115, 0.9706, 0.5115, 0.9706, 0.5404, 0.9159, 0.5404, 0.9159, 0.483, 0.9706, 0.483, 0.9706, 0.5115, 0.9159, 0.5115, 0.9159, 0.4562, 0.9706, 0.4562, 0.9706, 0.483, 0.9159, 0.483, 0.9159, 0.4321, 0.9706, 0.4321, 0.9706, 0.4562, 0.9159, 0.4562, 0.8309, 0.7053, 0.7762, 0.7053, 0.7762, 0.6812, 0.8309, 0.6812, 0.8309, 0.7321, 0.7762, 0.7321, 0.7762, 0.7053, 0.8309, 0.7053, 0.8309, 0.7606, 0.7762, 0.7606, 0.7762, 0.7321, 0.8309, 0.7321, 0.8309, 0.7895, 0.7762, 0.7895, 0.7762, 0.7606, 0.8309, 0.7606, 0.8309, 0.818, 0.7762, 0.818, 0.7762, 0.7895, 0.8309, 0.7895, 0.8309, 0.8448, 0.7762, 0.8448, 0.7762, 0.818, 0.8309, 0.818, 0.8309, 0.8689, 0.7762, 0.8689, 0.7762, 0.8448, 0.8309, 0.8448, 0.8309, 0.8894, 0.7762, 0.8894, 0.7762, 0.8689, 0.8309, 0.8689, 0.8317, 0.265, 0.777, 0.265, 0.777, 0.2445, 0.8317, 0.2445, 0.8317, 0.2891, 0.777, 0.2891, 0.777, 0.265, 0.8317, 0.265, 0.8317, 0.3159, 0.777, 0.3159, 0.777, 0.2891, 0.8317, 0.2891, 0.8317, 0.3443, 0.777, 0.3443, 0.777, 0.3159, 0.8317, 0.3159, 0.8317, 0.3733, 0.777, 0.3733, 0.777, 0.3443, 0.8317, 0.3443, 0.8317, 0.4018, 0.777, 0.4018, 0.777, 0.3733, 0.8317, 0.3733, 0.8317, 0.4285, 0.777, 0.4285, 0.777, 0.4018, 0.8317, 0.4018, 0.8317, 0.4526, 0.777, 0.4526, 0.777, 0.4285, 0.8317, 0.4285, 0.8317, 0.4731, 0.777, 0.4731, 0.777, 0.4526, 0.8317, 0.4526, 0.9151, 0.8689, 0.9699, 0.8689, 0.9699, 0.8894, 0.9151, 0.8894, 0.9151, 0.8448, 0.9699, 0.8448, 0.9699, 0.8689, 0.9151, 0.8689, 0.9151, 0.818, 0.9699, 0.818, 0.9699, 0.8448, 0.9151, 0.8448, 0.2776, 0.5112, 0.2615, 0.5353, 0.2488, 0.5249, 0.2631, 0.5035, 0.5886, 0.427, 0.5886, 0.456, 0.5723, 0.4544, 0.5723, 0.4286, 0.2615, 0.5353, 0.241, 0.5558, 0.2306, 0.5431, 0.2488, 0.5249, 0.583, 0.3985, 0.5886, 0.427, 0.5723, 0.4286, 0.5673, 0.4033, 0.241, 0.5558, 0.2169, 0.5719, 0.2091, 0.5574, 0.2306, 0.5431, 0.5719, 0.3718, 0.583, 0.3985, 0.5673, 0.4033, 0.5574, 0.3795, 0.2169, 0.5719, 0.1901, 0.583, 0.1853, 0.5673, 0.2091, 0.5574, 0.3985, 0.2887, 0.3718, 0.2776, 0.3795, 0.2631, 0.4033, 0.273, 0.5558, 0.3477, 0.5719, 0.3718, 0.5574, 0.3795, 0.5431, 0.358, 0.427, 0.2943, 0.3985, 0.2887, 0.4033, 0.273, 0.4286, 0.278, 0.1901, 0.583, 0.1616, 0.5886, 0.16, 0.5723, 0.1853, 0.5673, 0.456, 0.2943, 0.427, 0.2943, 0.4286, 0.278, 0.4544, 0.278, 0.5353, 0.3272, 0.5558, 0.3477, 0.5431, 0.358, 0.5249, 0.3398, 0.4844, 0.2887, 0.456, 0.2943, 0.4544, 0.278, 0.4796, 0.273, 0.1616, 0.5886, 0.1327, 0.5886, 0.1343, 0.5723, 0.16, 0.5723, 0.5112, 0.2776, 0.4844, 0.2887, 0.4796, 0.273, 0.5035, 0.2631, 0.5112, 0.3111, 0.5353, 0.3272, 0.5249, 0.3398, 0.5035, 0.3255, 0.5353, 0.2615, 0.5112, 0.2776, 0.5035, 0.2631, 0.5249, 0.2488, 0.1327, 0.5886, 0.1042, 0.583, 0.109, 0.5673, 0.1343, 0.5723, 0.5558, 0.241, 0.5353, 0.2615, 0.5249, 0.2488, 0.5431, 0.2306, 0.4844, 0.3, 0.5112, 0.3111, 0.5035, 0.3255, 0.4796, 0.3156, 0.5719, 0.2169, 0.5558, 0.241, 0.5431, 0.2306, 0.5574, 0.2091, 0.1042, 0.583, 0.07745, 0.5719, 0.08517, 0.5574, 0.109, 0.5673, 0.583, 0.1901, 0.5719, 0.2169, 0.5574, 0.2091, 0.5673, 0.1853, 0.456, 0.2943, 0.4844, 0.3, 0.4796, 0.3156, 0.4544, 0.3106, 0.5886, 0.1616, 0.583, 0.1901, 0.5673, 0.1853, 0.5723, 0.16, 0.07745, 0.5719, 0.05335, 0.5558, 0.06373, 0.5431, 0.08517, 0.5574, 0.5886, 0.1327, 0.5886, 0.1616, 0.5723, 0.16, 0.5723, 0.1343, 0.427, 0.2943, 0.456, 0.2943, 0.4544, 0.3106, 0.4286, 0.3106, 0.583, 0.1042, 0.5886, 0.1327, 0.5723, 0.1343, 0.5673, 0.109, 0.05335, 0.5558, 0.03285, 0.5353, 0.04551, 0.5249, 0.06373, 0.5431, 0.5719, 0.07745, 0.583, 0.1042, 0.5673, 0.109, 0.5574, 0.08517, 0.354, 0.8602, 0.2992, 0.8602, 0.2992, 0.8364, 0.354, 0.8364, 0.354, 0.8364, 0.2992, 0.8364, 0.2992, 0.815, 0.354, 0.815, 0.354, 0.815, 0.2992, 0.815, 0.2992, 0.7967, 0.354, 0.7967, 0.5844, 0.7919, 0.5297, 0.7919, 0.5297, 0.7737, 0.5844, 0.7737, 0.5844, 0.7737, 0.5297, 0.7737, 0.5297, 0.7523, 0.5844, 0.7523, 0.5844, 0.7523, 0.5297, 0.7523, 0.5297, 0.7284, 0.5844, 0.7284, 0.5844, 0.7284, 0.5297, 0.7284, 0.5297, 0.7032, 0.5844, 0.7032, 0.5844, 0.7032, 0.5297, 0.7032, 0.5297, 0.6774, 0.5844, 0.6774, 0.5844, 0.6774, 0.5297, 0.6774, 0.5297, 0.6521, 0.5844, 0.6521, 0.5844, 0.6521, 0.5297, 0.6521, 0.5297, 0.6283, 0.5844, 0.6283, 0.5844, 0.6283, 0.5297, 0.6283, 0.5297, 0.6069, 0.5844, 0.6069, 0.5844, 0.6069, 0.5297, 0.6069, 0.5297, 0.5886, 0.5844, 0.5886, 0.5844, 0.977, 0.5297, 0.977, 0.5297, 0.9588, 0.5844, 0.9588, 0.5844, 0.9588, 0.5297, 0.9588, 0.5297, 0.9373, 0.5844, 0.9373, 0.5844, 0.9373, 0.5297, 0.9373, 0.5297, 0.9135, 0.5844, 0.9135, 0.5844, 0.9135, 0.5297, 0.9135, 0.5297, 0.8882, 0.5844, 0.8882, 0.5844, 0.8882, 0.5297, 0.8882, 0.5297, 0.8625, 0.5844, 0.8625, 0.5844, 0.8625, 0.5297, 0.8625, 0.5297, 0.8372, 0.5844, 0.8372, 0.5844, 0.8372, 0.5297, 0.8372, 0.5297, 0.8134, 0.5844, 0.8134, 0.5844, 0.8134, 0.5297, 0.8134, 0.5297, 0.7919, 0.5844, 0.7919, 0.4876, 0.9841, 0.4329, 0.9841, 0.4329, 0.9626, 0.4876, 0.9626, 0.4876, 0.9626, 0.4329, 0.9626, 0.4329, 0.9388, 0.4876, 0.9388, 0.4876, 0.9388, 0.4329, 0.9388, 0.4329, 0.9135, 0.4876, 0.9135, 0.4876, 0.9135, 0.4329, 0.9135, 0.4329, 0.8878, 0.4876, 0.8878, 0.4876, 0.8878, 0.4329, 0.8878, 0.4329, 0.8625, 0.4876, 0.8625, 0.4876, 0.8625, 0.4329, 0.8625, 0.4329, 0.8387, 0.4876, 0.8387, 0.4876, 0.8387, 0.4329, 0.8387, 0.4329, 0.8172, 0.4876, 0.8172, 0.354, 0.9818, 0.2992, 0.9818, 0.2992, 0.9604, 0.354, 0.9604, 0.354, 0.9604, 0.2992, 0.9604, 0.2992, 0.9366, 0.354, 0.9366, 0.354, 0.9366, 0.2992, 0.9366, 0.2992, 0.9113, 0.354, 0.9113, 0.354, 0.9113, 0.2992, 0.9113, 0.2992, 0.8855, 0.354, 0.8855, 0.354, 0.8855, 0.2992, 0.8855, 0.2992, 0.8602, 0.354, 0.8602, 0.4087, 0.8602, 0.354, 0.8602, 0.354, 0.8364, 0.4087, 0.8364, 0.4087, 0.8364, 0.354, 0.8364, 0.354, 0.815, 0.4087, 0.815, 0.4087, 0.815, 0.354, 0.815, 0.354, 0.7967, 0.4087, 0.7967, 0.9847, 0.2033, 0.93, 0.2033, 0.93, 0.1851, 0.9847, 0.1851, 0.9847, 0.1851, 0.93, 0.1851, 0.93, 0.1636, 0.9847, 0.1636, 0.9847, 0.1636, 0.93, 0.1636, 0.93, 0.1398, 0.9847, 0.1398, 0.9847, 0.1398, 0.93, 0.1398, 0.93, 0.1145, 0.9847, 0.1145, 0.9847, 0.1145, 0.93, 0.1145, 0.93, 0.08876, 0.9847, 0.08876, 0.9847, 0.08876, 0.93, 0.08876, 0.93, 0.06348, 0.9847, 0.06348, 0.9847, 0.06348, 0.93, 0.06348, 0.93, 0.03966, 0.9847, 0.03966, 0.9847, 0.03966, 0.93, 0.03966, 0.93, 0.01823, 0.9847, 0.01823, 0.9847, 0.01823, 0.93, 0.01823, 0.93, 0.0, 0.9847, 0.0, 0.2992, 0.9818, 0.2445, 0.9818, 0.2445, 0.9636, 0.2992, 0.9636, 0.2992, 0.9636, 0.2445, 0.9636, 0.2445, 0.9421, 0.2992, 0.9421, 0.2992, 0.9421, 0.2445, 0.9421, 0.2445, 0.9183, 0.2992, 0.9183, 0.2992, 0.9183, 0.2445, 0.9183, 0.2445, 0.893, 0.2992, 0.893, 0.2992, 0.893, 0.2445, 0.893, 0.2445, 0.8673, 0.2992, 0.8673, 0.2992, 0.8673, 0.2445, 0.8673, 0.2445, 0.842, 0.2992, 0.842, 0.2992, 0.842, 0.2445, 0.842, 0.2445, 0.8182, 0.2992, 0.8182, 0.2992, 0.8182, 0.2445, 0.8182, 0.2445, 0.7967, 0.2992, 0.7967, 0.05471, 1.0, 0.0, 1.0, 0.0, 0.9786, 0.05471, 0.9786, 0.05471, 0.9786, 0.0, 0.9786, 0.0, 0.9547, 0.05471, 0.9547, 0.05471, 0.9547, 0.0, 0.9547, 0.0, 0.9295, 0.05471, 0.9295, 0.05471, 0.9295, 0.0, 0.9295, 0.0, 0.9037, 0.05471, 0.9037, 0.05471, 0.9037, 0.0, 0.9037, 0.0, 0.8784, 0.05471, 0.8784, 0.05471, 0.8784, 0.0, 0.8784, 0.0, 0.8546, 0.05471, 0.8546, 0.05471, 0.8546, 0.0, 0.8546, 0.0, 0.8332, 0.05471, 0.8332, 0.4087, 0.9818, 0.354, 0.9818, 0.354, 0.9604, 0.4087, 0.9604, 0.4087, 0.9604, 0.354, 0.9604, 0.354, 0.9366, 0.4087, 0.9366, 0.4087, 0.9366, 0.354, 0.9366, 0.354, 0.9113, 0.4087, 0.9113, 0.4087, 0.9113, 0.354, 0.9113, 0.354, 0.8855, 0.4087, 0.8855, 0.4087, 0.8855, 0.354, 0.8855, 0.354, 0.8602, 0.4087, 0.8602, 0.241, 0.3272, 0.2615, 0.3477, 0.2488, 0.358, 0.2306, 0.3398, 0.3718, 0.2776, 0.3477, 0.2615, 0.358, 0.2488, 0.3795, 0.2631, 0.3111, 0.5112, 0.3, 0.4844, 0.3156, 0.4796, 0.3255, 0.5035, 0.2169, 0.2776, 0.1901, 0.2887, 0.1853, 0.273, 0.2091, 0.2631, 0.456, 0.5886, 0.427, 0.5886, 0.4286, 0.5723, 0.4544, 0.5723, 0.3477, 0.2615, 0.3272, 0.241, 0.3398, 0.2306, 0.358, 0.2488, 0.05335, 0.3272, 0.07745, 0.3111, 0.08517, 0.3255, 0.06373, 0.3398, 0.1901, 0.2887, 0.1616, 0.2943, 0.16, 0.278, 0.1853, 0.273, 0.2169, 0.3111, 0.241, 0.3272, 0.2306, 0.3398, 0.2091, 0.3255, 0.3272, 0.241, 0.3111, 0.2169, 0.3255, 0.2091, 0.3398, 0.2306, 0.3, 0.4844, 0.2943, 0.456, 0.3106, 0.4544, 0.3156, 0.4796, 0.1616, 0.2943, 0.1327, 0.2943, 0.1343, 0.278, 0.16, 0.278, 0.427, 0.5886, 0.3985, 0.583, 0.4033, 0.5673, 0.4286, 0.5723, 0.3111, 0.2169, 0.3, 0.1901, 0.3156, 0.1853, 0.3255, 0.2091, 0.03285, 0.3477, 0.05335, 0.3272, 0.06373, 0.3398, 0.04551, 0.358, 0.1327, 0.2943, 0.1042, 0.2887, 0.109, 0.273, 0.1343, 0.278, 0.1901, 0.3, 0.2169, 0.3111, 0.2091, 0.3255, 0.1853, 0.3156, 0.3, 0.1901, 0.2943, 0.1616, 0.3106, 0.16, 0.3156, 0.1853, 0.2943, 0.456, 0.2943, 0.427, 0.3106, 0.4286, 0.3106, 0.4544, 0.1042, 0.2887, 0.07745, 0.2776, 0.08517, 0.2631, 0.109, 0.273, 0.3985, 0.583, 0.3718, 0.5719, 0.3795, 0.5574, 0.4033, 0.5673, 0.2943, 0.1616, 0.2943, 0.1327, 0.3106, 0.1343, 0.3106, 0.16, 0.01675, 0.3718, 0.03285, 0.3477, 0.04551, 0.358, 0.03118, 0.3795, 0.07745, 0.2776, 0.05335, 0.2615, 0.06373, 0.2488, 0.08517, 0.2631, 0.1616, 0.2943, 0.1901, 0.3, 0.1853, 0.3156, 0.16, 0.3106, 0.2943, 0.1327, 0.3, 0.1042, 0.3156, 0.109, 0.3106, 0.1343, 0.2943, 0.427, 0.3, 0.3985, 0.3156, 0.4033, 0.3106, 0.4286, 0.05335, 0.2615, 0.03285, 0.241, 0.04551, 0.2306, 0.06373, 0.2488, 0.3, 0.1042, 0.3111, 0.07745, 0.3255, 0.08517, 0.3156, 0.109, 0.005655, 0.3985, 0.01675, 0.3718, 0.03118, 0.3795, 0.02132, 0.4033, 0.03285, 0.241, 0.01675, 0.2169, 0.03118, 0.2091, 0.04551, 0.2306, 0.3111, 0.07745, 0.3272, 0.05335, 0.3398, 0.06373, 0.3255, 0.08517, 0.3, 0.3985, 0.3111, 0.3718, 0.3255, 0.3795, 0.3156, 0.4033, 0.01675, 0.2169, 0.005655, 0.1901, 0.02132, 0.1853, 0.03118, 0.2091, 0.3272, 0.05335, 0.3477, 0.03285, 0.358, 0.04551, 0.3398, 0.06373, 0.0, 0.427, 0.005655, 0.3985, 0.02132, 0.4033, 0.01629, 0.4286, 0.005655, 0.1901, 0.0, 0.1616, 0.01629, 0.16, 0.02132, 0.1853, 0.3477, 0.03285, 0.3718, 0.01675, 0.3795, 0.03118, 0.358, 0.04551, 0.3111, 0.3718, 0.3272, 0.3477, 0.3398, 0.358, 0.3255, 0.3795, 0.0, 0.1616, 0.0, 0.1327, 0.01629, 0.1343, 0.01629, 0.16, 0.3718, 0.01675, 0.3985, 0.005655, 0.4033, 0.02132, 0.3795, 0.03118, 0.0, 0.456, 0.0, 0.427, 0.01629, 0.4286, 0.01629, 0.4544, 0.0, 0.1327, 0.005655, 0.1042, 0.02132, 0.109, 0.01629, 0.1343, 0.3985, 0.005655, 0.427, 0.0, 0.4286, 0.01629, 0.4033, 0.02132, 0.3272, 0.3477, 0.3477, 0.3272, 0.358, 0.3398, 0.3398, 0.358, 0.005655, 0.1042, 0.01675, 0.07745, 0.03118, 0.08517, 0.02132, 0.109, 0.427, 0.0, 0.456, 0.0, 0.4544, 0.01629, 0.4286, 0.01629, 0.005655, 0.4844, 0.0, 0.456, 0.01629, 0.4544, 0.02132, 0.4796, 0.01675, 0.07745, 0.03285, 0.05335, 0.04551, 0.06373, 0.03118, 0.08517, 0.456, 0.0, 0.4844, 0.005655, 0.4796, 0.02132, 0.4544, 0.01629, 0.3477, 0.3272, 0.3718, 0.3111, 0.3795, 0.3255, 0.358, 0.3398, 0.03285, 0.05335, 0.05335, 0.03285, 0.06373, 0.04551, 0.04551, 0.06373, 0.4844, 0.005655, 0.5112, 0.01675, 0.5035, 0.03118, 0.4796, 0.02132, 0.01675, 0.5112, 0.005655, 0.4844, 0.02132, 0.4796, 0.03118, 0.5035, 0.05335, 0.03285, 0.07745, 0.01675, 0.08517, 0.03118, 0.06373, 0.04551, 0.5112, 0.01675, 0.5353, 0.03285, 0.5249, 0.04551, 0.5035, 0.03118, 0.3718, 0.3111, 0.3985, 0.3, 0.4033, 0.3156, 0.3795, 0.3255, 0.07745, 0.01675, 0.1042, 0.005655, 0.109, 0.02132, 0.08517, 0.03118, 0.5353, 0.03285, 0.5558, 0.05335, 0.5431, 0.06373, 0.5249, 0.04551, 0.03285, 0.5353, 0.01675, 0.5112, 0.03118, 0.5035, 0.04551, 0.5249, 0.1042, 0.005655, 0.1327, 0.0, 0.1343, 0.01629, 0.109, 0.02132, 0.5558, 0.05335, 0.5719, 0.07745, 0.5574, 0.08517, 0.5431, 0.06373, 0.3985, 0.3, 0.427, 0.2943, 0.4286, 0.3106, 0.4033, 0.3156, 0.1327, 0.0, 0.1616, 0.0, 0.16, 0.01629, 0.1343, 0.01629])
me_cylinder.materials.append(mat_base)
me_cylinder.use_remesh_fix_poles = True
me_cylinder.use_remesh_preserve_attributes = False
me_cylinder.use_mirror_vertex_groups = False
me_cylinder.update()

# ---- objects
ob_cylinder = bpy.data.objects.new('Cylinder', me_cylinder)

# ---- transforms, parenting, visibility, modifiers, constraints
ob_cylinder.location = (0.0, 0.0, 0.0)
ob_cylinder.lineart.crease_threshold = 0.0

# ---- collection membership
col_collection.objects.link(ob_cylinder)

# ---- scene / render settings (as saved in the file)
scene.frame_start = 1; scene.frame_end = 250; scene.frame_set(1)
scene.render.engine = 'BLENDER_EEVEE_NEXT'
scene.cycles.use_denoising = False
scene.cycles.samples = 128
scene.cycles.sampling_pattern = 'TABULATED_SOBOL'
scene.cycles.use_adaptive_sampling = False
scene.cycles.use_light_tree = False
scene.view_settings.view_transform = 'Filmic'
bpy.context.view_layer.update()

# ---- added for rendering (the .blend has no active camera and no usable light): camera, sun
cam_auto = bpy.data.cameras.new('AutoCamera')
cam_auto.lens = 50.0
cam_auto.sensor_width = 36.0
cam_auto.clip_end = 1000.0
ob_auto_camera = bpy.data.objects.new('AutoCamera', cam_auto)
scene.collection.objects.link(ob_auto_camera)
ob_auto_camera.location = (4.85975, -5.8317, 3.8878)
ob_auto_camera.rotation_euler = (1.09748, -7.21219e-08, 0.694738)
scene.camera = ob_auto_camera
light_auto_sun = bpy.data.lights.new('AutoSun', 'SUN')
light_auto_sun.energy = 3.0
light_auto_sun.angle = 0.0523599
ob_auto_sun = bpy.data.objects.new('AutoSun', light_auto_sun)
scene.collection.objects.link(ob_auto_sun)
ob_auto_sun.rotation_euler = (0.872665, 0.174533, 0.523599)
bpy.context.view_layer.update()
